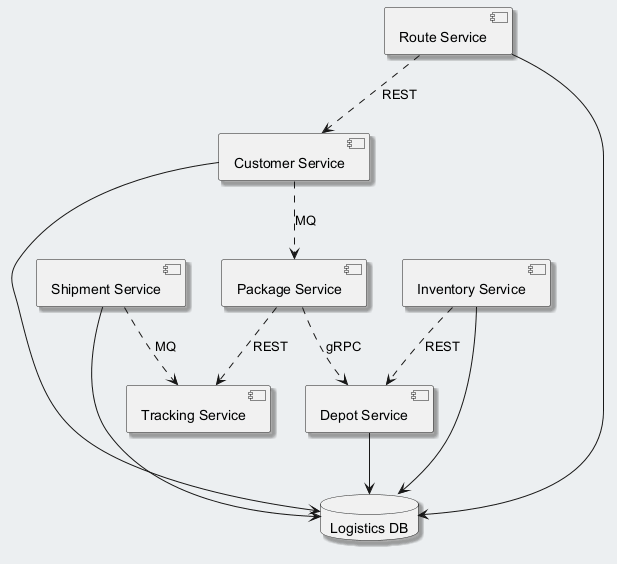

The diagram above was rendered by PlantUML. Its source (embedded in the PNG):
@startuml
skinparam backgroundColor #ECEFF1
skinparam classBackgroundColor #FFFFFF
skinparam classBorderColor #455A64
skinparam shadowing true
component "Customer Service" as C_CustomerService
component "Package Service" as C_PackageService
component "Route Service" as C_RouteService
component "Shipment Service" as C_ShipmentService
component "Tracking Service" as C_TrackingService
component "Depot Service" as C_DepotService
component "Inventory Service" as C_InventoryService
database "Logistics DB" as DB_logistics
C_CustomerService --> DB_logistics
C_RouteService --> DB_logistics
C_ShipmentService --> DB_logistics
C_DepotService --> DB_logistics
C_InventoryService --> DB_logistics
C_PackageService ..> C_TrackingService : REST
C_PackageService ..> C_DepotService : gRPC
C_InventoryService ..> C_DepotService : REST
C_RouteService ..> C_CustomerService : REST
C_ShipmentService ..> C_TrackingService : MQ
C_CustomerService ..> C_PackageService : MQ
@enduml